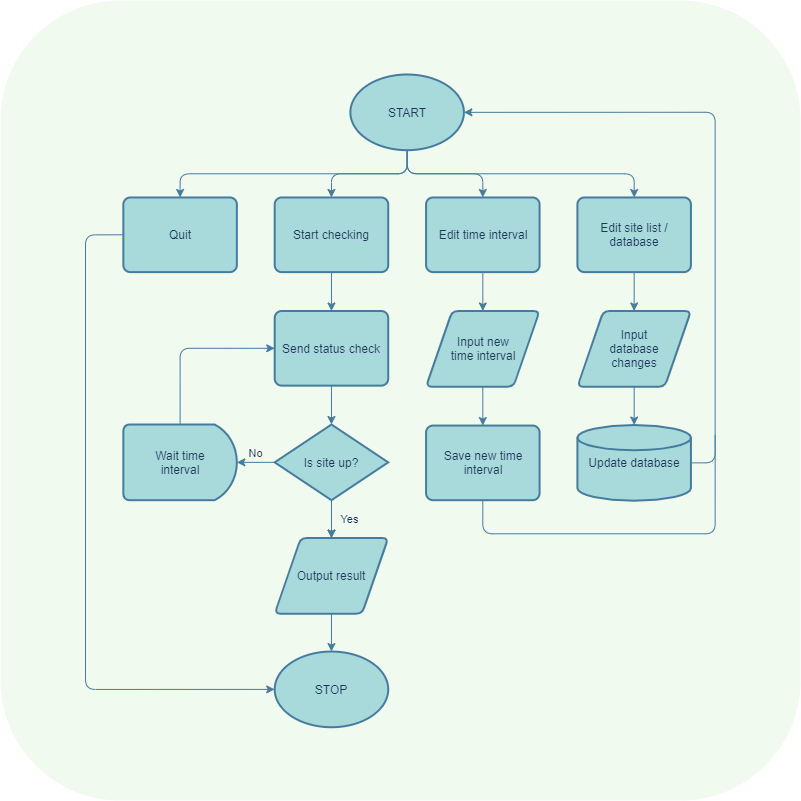

The diagram above was exported from draw.io. Its source (the exported page's mxGraphModel, read from the mxfile embedded in the PNG):
<mxGraphModel dx="1673" dy="896" grid="0" gridSize="9" guides="1" tooltips="1" connect="1" arrows="1" fold="1" page="0" pageScale="1" pageWidth="800" pageHeight="800" background="none" math="0" shadow="0">
  <root>
    <mxCell id="0" />
    <mxCell id="1" parent="0" />
    <mxCell id="DNk9GNFWgpKIN5qS1zur-1" value="" style="rounded=1;whiteSpace=wrap;html=1;fillColor=#F1FAEE;strokeColor=none;" vertex="1" parent="1">
      <mxGeometry width="800" height="800" as="geometry" />
    </mxCell>
    <mxCell id="DNk9GNFWgpKIN5qS1zur-2" value="aa" style="group" vertex="1" connectable="0" parent="1">
      <mxGeometry x="85" y="74" width="629.67" height="652.73" as="geometry" />
    </mxCell>
    <mxCell id="XmEGOCnel7mFRx90zguu-1" value="START" style="strokeWidth=2;html=1;shape=mxgraph.flowchart.start_1;whiteSpace=wrap;fillColor=#A8DADC;strokeColor=#457B9D;fontColor=#1D3557;rounded=1;" parent="DNk9GNFWgpKIN5qS1zur-2" vertex="1">
      <mxGeometry x="264.87637298434214" width="113.51844556471806" height="75.67884057971015" as="geometry" />
    </mxCell>
    <mxCell id="XmEGOCnel7mFRx90zguu-4" value="Start checking" style="whiteSpace=wrap;html=1;absoluteArcSize=1;arcSize=14;strokeWidth=2;fillColor=#A8DADC;strokeColor=#457B9D;fontColor=#1D3557;rounded=1;" parent="DNk9GNFWgpKIN5qS1zur-2" vertex="1">
      <mxGeometry x="189.19740927453012" y="122.97811594202899" width="113.51844556471806" height="74.62774557165862" as="geometry" />
    </mxCell>
    <mxCell id="QxQ4JXAFZaLOCnuv_dpM-55" style="edgeStyle=orthogonalEdgeStyle;curved=0;sketch=0;orthogonalLoop=1;jettySize=auto;html=1;exitX=0.5;exitY=1;exitDx=0;exitDy=0;exitPerimeter=0;entryX=0.5;entryY=0;entryDx=0;entryDy=0;labelBackgroundColor=none;labelBorderColor=none;fontColor=#1D3557;endArrow=classic;endFill=1;strokeColor=#457B9D;" parent="DNk9GNFWgpKIN5qS1zur-2" source="XmEGOCnel7mFRx90zguu-1" target="XmEGOCnel7mFRx90zguu-4" edge="1">
      <mxGeometry relative="1" as="geometry" />
    </mxCell>
    <mxCell id="XmEGOCnel7mFRx90zguu-12" value="Edit time interval" style="whiteSpace=wrap;html=1;absoluteArcSize=1;arcSize=14;strokeWidth=2;fillColor=#A8DADC;strokeColor=#457B9D;fontColor=#1D3557;rounded=1;" parent="DNk9GNFWgpKIN5qS1zur-2" vertex="1">
      <mxGeometry x="340.5553366941542" y="122.97811594202899" width="113.51844556471806" height="74.62774557165862" as="geometry" />
    </mxCell>
    <mxCell id="QxQ4JXAFZaLOCnuv_dpM-13" style="edgeStyle=orthogonalEdgeStyle;curved=0;sketch=0;orthogonalLoop=1;jettySize=auto;html=1;exitX=0.5;exitY=1;exitDx=0;exitDy=0;exitPerimeter=0;entryX=0.5;entryY=0;entryDx=0;entryDy=0;strokeColor=#457B9D;fontColor=#1D3557;labelBackgroundColor=#F1FAEE;" parent="DNk9GNFWgpKIN5qS1zur-2" source="XmEGOCnel7mFRx90zguu-1" target="XmEGOCnel7mFRx90zguu-12" edge="1">
      <mxGeometry relative="1" as="geometry" />
    </mxCell>
    <mxCell id="XmEGOCnel7mFRx90zguu-13" value="Quit" style="whiteSpace=wrap;html=1;absoluteArcSize=1;arcSize=14;strokeWidth=2;fillColor=#A8DADC;strokeColor=#457B9D;fontColor=#1D3557;rounded=1;" parent="DNk9GNFWgpKIN5qS1zur-2" vertex="1">
      <mxGeometry x="37.839481854906026" y="122.97811594202899" width="113.51844556471806" height="74.62774557165862" as="geometry" />
    </mxCell>
    <mxCell id="QxQ4JXAFZaLOCnuv_dpM-56" style="edgeStyle=orthogonalEdgeStyle;curved=0;sketch=0;orthogonalLoop=1;jettySize=auto;html=1;exitX=0.5;exitY=1;exitDx=0;exitDy=0;exitPerimeter=0;entryX=0.5;entryY=0;entryDx=0;entryDy=0;labelBackgroundColor=none;labelBorderColor=none;fontColor=#1D3557;endArrow=classic;endFill=1;strokeColor=#457B9D;" parent="DNk9GNFWgpKIN5qS1zur-2" source="XmEGOCnel7mFRx90zguu-1" target="XmEGOCnel7mFRx90zguu-13" edge="1">
      <mxGeometry relative="1" as="geometry" />
    </mxCell>
    <mxCell id="QxQ4JXAFZaLOCnuv_dpM-3" style="edgeStyle=orthogonalEdgeStyle;orthogonalLoop=1;jettySize=auto;html=1;exitX=0.5;exitY=1;exitDx=0;exitDy=0;entryX=0.5;entryY=0;entryDx=0;entryDy=0;strokeColor=#457B9D;fontColor=#1D3557;labelBackgroundColor=#F1FAEE;" parent="DNk9GNFWgpKIN5qS1zur-2" source="XmEGOCnel7mFRx90zguu-14" edge="1">
      <mxGeometry relative="1" as="geometry">
        <mxPoint x="548.6724868961373" y="236.49637681159422" as="targetPoint" />
      </mxGeometry>
    </mxCell>
    <mxCell id="XmEGOCnel7mFRx90zguu-14" value="Edit site list / database" style="whiteSpace=wrap;html=1;absoluteArcSize=1;arcSize=14;strokeWidth=2;fillColor=#A8DADC;strokeColor=#457B9D;fontColor=#1D3557;rounded=1;" parent="DNk9GNFWgpKIN5qS1zur-2" vertex="1">
      <mxGeometry x="491.9132641137783" y="122.97811594202899" width="113.51844556471806" height="74.62774557165862" as="geometry" />
    </mxCell>
    <mxCell id="QxQ4JXAFZaLOCnuv_dpM-14" style="edgeStyle=orthogonalEdgeStyle;curved=0;sketch=0;orthogonalLoop=1;jettySize=auto;html=1;exitX=0.5;exitY=1;exitDx=0;exitDy=0;exitPerimeter=0;entryX=0.5;entryY=0;entryDx=0;entryDy=0;strokeColor=#457B9D;fontColor=#1D3557;labelBackgroundColor=#F1FAEE;" parent="DNk9GNFWgpKIN5qS1zur-2" source="XmEGOCnel7mFRx90zguu-1" target="XmEGOCnel7mFRx90zguu-14" edge="1">
      <mxGeometry relative="1" as="geometry" />
    </mxCell>
    <mxCell id="QxQ4JXAFZaLOCnuv_dpM-62" style="edgeStyle=orthogonalEdgeStyle;curved=0;rounded=1;sketch=0;orthogonalLoop=1;jettySize=auto;html=1;exitX=1;exitY=0.5;exitDx=0;exitDy=0;exitPerimeter=0;entryX=1;entryY=0.5;entryDx=0;entryDy=0;entryPerimeter=0;fontColor=#1D3557;strokeColor=#457B9D;fillColor=#A8DADC;labelBackgroundColor=#F1FAEE;" parent="DNk9GNFWgpKIN5qS1zur-2" source="QxQ4JXAFZaLOCnuv_dpM-4" target="XmEGOCnel7mFRx90zguu-1" edge="1">
      <mxGeometry relative="1" as="geometry">
        <Array as="points">
          <mxPoint x="629.67" y="387.8540579710145" />
          <mxPoint x="629.67" y="37.83942028985508" />
        </Array>
      </mxGeometry>
    </mxCell>
    <mxCell id="QxQ4JXAFZaLOCnuv_dpM-4" value="Update database" style="strokeWidth=2;html=1;shape=mxgraph.flowchart.database;whiteSpace=wrap;sketch=0;fontColor=#1D3557;fillColor=#A8DADC;strokeColor=#457B9D;verticalAlign=middle;labelPosition=center;verticalLabelPosition=middle;align=center;rounded=1;" parent="DNk9GNFWgpKIN5qS1zur-2" vertex="1">
      <mxGeometry x="491.9132641137783" y="350.5401851851852" width="113.51844556471806" height="75.67884057971015" as="geometry" />
    </mxCell>
    <mxCell id="QxQ4JXAFZaLOCnuv_dpM-16" value="Input new&lt;br&gt;time interval" style="shape=parallelogram;html=1;strokeWidth=2;perimeter=parallelogramPerimeter;whiteSpace=wrap;arcSize=12;size=0.23;sketch=0;fontColor=#1D3557;fillColor=#A8DADC;verticalAlign=middle;strokeColor=#457B9D;rounded=1;" parent="DNk9GNFWgpKIN5qS1zur-2" vertex="1">
      <mxGeometry x="340.5553366941542" y="236.49637681159422" width="113.51844556471806" height="75.67884057971015" as="geometry" />
    </mxCell>
    <mxCell id="QxQ4JXAFZaLOCnuv_dpM-17" style="edgeStyle=orthogonalEdgeStyle;curved=0;sketch=0;orthogonalLoop=1;jettySize=auto;html=1;exitX=0.5;exitY=1;exitDx=0;exitDy=0;entryX=0.5;entryY=0;entryDx=0;entryDy=0;strokeColor=#457B9D;fontColor=#1D3557;labelBackgroundColor=#F1FAEE;" parent="DNk9GNFWgpKIN5qS1zur-2" source="XmEGOCnel7mFRx90zguu-12" target="QxQ4JXAFZaLOCnuv_dpM-16" edge="1">
      <mxGeometry relative="1" as="geometry" />
    </mxCell>
    <mxCell id="QxQ4JXAFZaLOCnuv_dpM-64" style="edgeStyle=orthogonalEdgeStyle;curved=0;rounded=1;sketch=0;orthogonalLoop=1;jettySize=auto;html=1;exitX=0.5;exitY=1;exitDx=0;exitDy=0;fontColor=#1D3557;strokeColor=#457B9D;fillColor=#A8DADC;endArrow=none;endFill=0;labelBackgroundColor=#F1FAEE;" parent="DNk9GNFWgpKIN5qS1zur-2" source="QxQ4JXAFZaLOCnuv_dpM-20" edge="1">
      <mxGeometry relative="1" as="geometry">
        <mxPoint x="629.67" y="360.5255877616748" as="targetPoint" />
        <Array as="points">
          <mxPoint x="397.37762527960473" y="459.3285185185186" />
          <mxPoint x="629.67" y="459.3285185185186" />
        </Array>
      </mxGeometry>
    </mxCell>
    <mxCell id="QxQ4JXAFZaLOCnuv_dpM-20" value="Save new time interval" style="whiteSpace=wrap;html=1;absoluteArcSize=1;arcSize=14;strokeWidth=2;fillColor=#A8DADC;strokeColor=#457B9D;fontColor=#1D3557;rounded=1;" parent="DNk9GNFWgpKIN5qS1zur-2" vertex="1">
      <mxGeometry x="340.5553366941543" y="351.06573268921096" width="113.51844556471806" height="74.62774557165862" as="geometry" />
    </mxCell>
    <mxCell id="QxQ4JXAFZaLOCnuv_dpM-58" style="edgeStyle=orthogonalEdgeStyle;curved=0;rounded=1;sketch=0;orthogonalLoop=1;jettySize=auto;html=1;exitX=0.5;exitY=1;exitDx=0;exitDy=0;entryX=0.5;entryY=0;entryDx=0;entryDy=0;fontColor=#1D3557;strokeColor=#457B9D;fillColor=#A8DADC;labelBackgroundColor=#F1FAEE;" parent="DNk9GNFWgpKIN5qS1zur-2" source="QxQ4JXAFZaLOCnuv_dpM-16" target="QxQ4JXAFZaLOCnuv_dpM-20" edge="1">
      <mxGeometry relative="1" as="geometry" />
    </mxCell>
    <mxCell id="QxQ4JXAFZaLOCnuv_dpM-29" value="Send status check" style="whiteSpace=wrap;html=1;absoluteArcSize=1;arcSize=14;strokeWidth=2;fillColor=#A8DADC;strokeColor=#457B9D;fontColor=#1D3557;rounded=1;" parent="DNk9GNFWgpKIN5qS1zur-2" vertex="1">
      <mxGeometry x="189.19740927453012" y="236.49637681159422" width="113.51844556471806" height="74.62774557165862" as="geometry" />
    </mxCell>
    <mxCell id="QxQ4JXAFZaLOCnuv_dpM-30" style="edgeStyle=orthogonalEdgeStyle;curved=0;sketch=0;orthogonalLoop=1;jettySize=auto;html=1;exitX=0.5;exitY=1;exitDx=0;exitDy=0;entryX=0.5;entryY=0;entryDx=0;entryDy=0;endArrow=classic;endFill=1;strokeColor=#457B9D;fontColor=#1D3557;labelBackgroundColor=#F1FAEE;" parent="DNk9GNFWgpKIN5qS1zur-2" source="XmEGOCnel7mFRx90zguu-4" target="QxQ4JXAFZaLOCnuv_dpM-29" edge="1">
      <mxGeometry relative="1" as="geometry" />
    </mxCell>
    <mxCell id="QxQ4JXAFZaLOCnuv_dpM-31" value="Is site up?" style="strokeWidth=2;html=1;shape=mxgraph.flowchart.decision;whiteSpace=wrap;sketch=0;fontColor=#1D3557;fillColor=#A8DADC;verticalAlign=middle;strokeColor=#457B9D;rounded=1;" parent="DNk9GNFWgpKIN5qS1zur-2" vertex="1">
      <mxGeometry x="189.19740927453012" y="350.01463768115946" width="113.51844556471806" height="75.67884057971015" as="geometry" />
    </mxCell>
    <mxCell id="QxQ4JXAFZaLOCnuv_dpM-32" style="edgeStyle=orthogonalEdgeStyle;curved=0;sketch=0;orthogonalLoop=1;jettySize=auto;html=1;exitX=0.5;exitY=1;exitDx=0;exitDy=0;entryX=0.5;entryY=0;entryDx=0;entryDy=0;entryPerimeter=0;endArrow=classic;endFill=1;strokeColor=#457B9D;fontColor=#1D3557;labelBackgroundColor=#F1FAEE;" parent="DNk9GNFWgpKIN5qS1zur-2" source="QxQ4JXAFZaLOCnuv_dpM-29" target="QxQ4JXAFZaLOCnuv_dpM-31" edge="1">
      <mxGeometry relative="1" as="geometry" />
    </mxCell>
    <mxCell id="QxQ4JXAFZaLOCnuv_dpM-35" value="Output result" style="shape=parallelogram;html=1;strokeWidth=2;perimeter=parallelogramPerimeter;whiteSpace=wrap;arcSize=12;size=0.23;sketch=0;fontColor=#1D3557;fillColor=#A8DADC;verticalAlign=middle;strokeColor=#457B9D;rounded=1;" parent="DNk9GNFWgpKIN5qS1zur-2" vertex="1">
      <mxGeometry x="189.19740927453012" y="463.53289855072467" width="113.51844556471806" height="75.67884057971015" as="geometry" />
    </mxCell>
    <mxCell id="QxQ4JXAFZaLOCnuv_dpM-46" value="Yes" style="edgeStyle=orthogonalEdgeStyle;curved=0;sketch=0;orthogonalLoop=1;jettySize=auto;html=1;exitX=0.5;exitY=1;exitDx=0;exitDy=0;exitPerimeter=0;entryX=0.5;entryY=0;entryDx=0;entryDy=0;labelBackgroundColor=none;labelBorderColor=none;fontColor=#1D3557;endArrow=classic;endFill=1;strokeColor=#457B9D;" parent="DNk9GNFWgpKIN5qS1zur-2" source="QxQ4JXAFZaLOCnuv_dpM-31" target="QxQ4JXAFZaLOCnuv_dpM-35" edge="1">
      <mxGeometry y="18" relative="1" as="geometry">
        <mxPoint as="offset" />
      </mxGeometry>
    </mxCell>
    <mxCell id="QxQ4JXAFZaLOCnuv_dpM-52" value="" style="edgeStyle=orthogonalEdgeStyle;curved=0;sketch=0;orthogonalLoop=1;jettySize=auto;html=1;labelBackgroundColor=none;labelBorderColor=none;fontColor=#1D3557;endArrow=classic;endFill=1;strokeColor=#457B9D;" parent="DNk9GNFWgpKIN5qS1zur-2" source="QxQ4JXAFZaLOCnuv_dpM-31" target="QxQ4JXAFZaLOCnuv_dpM-35" edge="1">
      <mxGeometry relative="1" as="geometry" />
    </mxCell>
    <mxCell id="QxQ4JXAFZaLOCnuv_dpM-51" style="edgeStyle=orthogonalEdgeStyle;curved=0;sketch=0;orthogonalLoop=1;jettySize=auto;html=1;exitX=0.5;exitY=0;exitDx=0;exitDy=0;exitPerimeter=0;entryX=0;entryY=0.5;entryDx=0;entryDy=0;labelBackgroundColor=none;labelBorderColor=none;fontColor=#1D3557;endArrow=classic;endFill=1;strokeColor=#457B9D;" parent="DNk9GNFWgpKIN5qS1zur-2" source="QxQ4JXAFZaLOCnuv_dpM-41" target="QxQ4JXAFZaLOCnuv_dpM-29" edge="1">
      <mxGeometry relative="1" as="geometry" />
    </mxCell>
    <mxCell id="QxQ4JXAFZaLOCnuv_dpM-41" value="Wait time&lt;br&gt;interval" style="strokeWidth=2;html=1;shape=mxgraph.flowchart.delay;whiteSpace=wrap;sketch=0;fontColor=#1D3557;fillColor=#A8DADC;verticalAlign=middle;labelBorderColor=none;strokeColor=#457B9D;rounded=1;" parent="DNk9GNFWgpKIN5qS1zur-2" vertex="1">
      <mxGeometry x="37.839481854906026" y="350.01463768115946" width="113.51844556471806" height="75.67884057971015" as="geometry" />
    </mxCell>
    <mxCell id="QxQ4JXAFZaLOCnuv_dpM-49" value="No" style="edgeStyle=orthogonalEdgeStyle;curved=0;sketch=0;orthogonalLoop=1;jettySize=auto;html=1;exitX=0;exitY=0.5;exitDx=0;exitDy=0;exitPerimeter=0;entryX=1;entryY=0.5;entryDx=0;entryDy=0;entryPerimeter=0;labelBackgroundColor=none;labelBorderColor=none;fontColor=#1D3557;endArrow=classic;endFill=1;strokeColor=#457B9D;" parent="DNk9GNFWgpKIN5qS1zur-2" source="QxQ4JXAFZaLOCnuv_dpM-31" target="QxQ4JXAFZaLOCnuv_dpM-41" edge="1">
      <mxGeometry y="-9" relative="1" as="geometry">
        <mxPoint as="offset" />
      </mxGeometry>
    </mxCell>
    <mxCell id="QxQ4JXAFZaLOCnuv_dpM-53" value="STOP" style="strokeWidth=2;html=1;shape=mxgraph.flowchart.start_1;whiteSpace=wrap;fillColor=#A8DADC;strokeColor=#457B9D;fontColor=#1D3557;rounded=1;" parent="DNk9GNFWgpKIN5qS1zur-2" vertex="1">
      <mxGeometry x="189.19740927453012" y="577.0511594202899" width="113.51844556471806" height="75.67884057971015" as="geometry" />
    </mxCell>
    <mxCell id="QxQ4JXAFZaLOCnuv_dpM-57" style="edgeStyle=orthogonalEdgeStyle;curved=0;sketch=0;orthogonalLoop=1;jettySize=auto;html=1;exitX=0;exitY=0.5;exitDx=0;exitDy=0;entryX=0;entryY=0.5;entryDx=0;entryDy=0;entryPerimeter=0;labelBackgroundColor=none;labelBorderColor=none;fontColor=#1D3557;endArrow=classic;endFill=1;strokeColor=#457B9D;" parent="DNk9GNFWgpKIN5qS1zur-2" source="XmEGOCnel7mFRx90zguu-13" target="QxQ4JXAFZaLOCnuv_dpM-53" edge="1">
      <mxGeometry relative="1" as="geometry">
        <Array as="points">
          <mxPoint y="160.81753623188405" />
          <mxPoint y="614.890579710145" />
        </Array>
      </mxGeometry>
    </mxCell>
    <mxCell id="QxQ4JXAFZaLOCnuv_dpM-54" style="edgeStyle=orthogonalEdgeStyle;curved=0;sketch=0;orthogonalLoop=1;jettySize=auto;html=1;exitX=0.5;exitY=1;exitDx=0;exitDy=0;entryX=0.5;entryY=0;entryDx=0;entryDy=0;entryPerimeter=0;labelBackgroundColor=none;labelBorderColor=none;fontColor=#1D3557;endArrow=classic;endFill=1;strokeColor=#457B9D;" parent="DNk9GNFWgpKIN5qS1zur-2" source="QxQ4JXAFZaLOCnuv_dpM-35" target="QxQ4JXAFZaLOCnuv_dpM-53" edge="1">
      <mxGeometry relative="1" as="geometry" />
    </mxCell>
    <mxCell id="QxQ4JXAFZaLOCnuv_dpM-61" style="edgeStyle=orthogonalEdgeStyle;curved=0;rounded=1;sketch=0;orthogonalLoop=1;jettySize=auto;html=1;exitX=0.5;exitY=1;exitDx=0;exitDy=0;entryX=0.5;entryY=0;entryDx=0;entryDy=0;entryPerimeter=0;fontColor=#1D3557;strokeColor=#457B9D;fillColor=#A8DADC;labelBackgroundColor=#F1FAEE;" parent="DNk9GNFWgpKIN5qS1zur-2" source="QxQ4JXAFZaLOCnuv_dpM-60" target="QxQ4JXAFZaLOCnuv_dpM-4" edge="1">
      <mxGeometry relative="1" as="geometry" />
    </mxCell>
    <mxCell id="QxQ4JXAFZaLOCnuv_dpM-60" value="Input&lt;br&gt;database&lt;br&gt;changes" style="shape=parallelogram;html=1;strokeWidth=2;perimeter=parallelogramPerimeter;whiteSpace=wrap;arcSize=12;size=0.23;sketch=0;fontColor=#1D3557;fillColor=#A8DADC;verticalAlign=middle;strokeColor=#457B9D;rounded=1;" parent="DNk9GNFWgpKIN5qS1zur-2" vertex="1">
      <mxGeometry x="491.9132641137783" y="236.49637681159422" width="113.51844556471806" height="75.67884057971015" as="geometry" />
    </mxCell>
  </root>
</mxGraphModel>